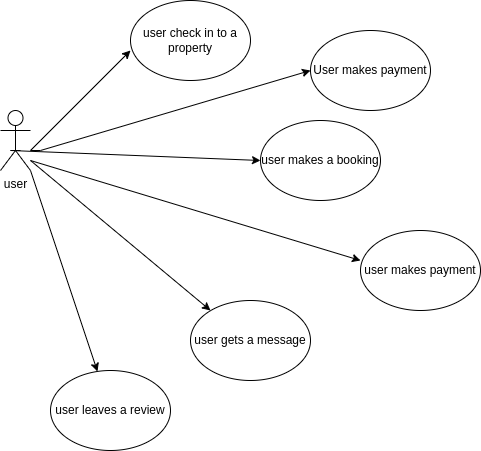

The diagram above was exported from draw.io. Its source (the exported page's mxGraphModel, read from the mxfile embedded in the PNG):
<mxGraphModel dx="798" dy="500" grid="1" gridSize="10" guides="1" tooltips="1" connect="1" arrows="1" fold="1" page="1" pageScale="1" pageWidth="1100" pageHeight="850" math="0" shadow="0">
  <root>
    <mxCell id="0" />
    <mxCell id="1" parent="0" />
    <mxCell id="EcJZs2C9xVa2ua8stHCE-2" value="user" style="shape=umlActor;verticalLabelPosition=bottom;verticalAlign=top;html=1;outlineConnect=0;" vertex="1" parent="1">
      <mxGeometry x="160" y="160" width="30" height="60" as="geometry" />
    </mxCell>
    <mxCell id="EcJZs2C9xVa2ua8stHCE-4" value="" style="endArrow=classic;html=1;rounded=0;" edge="1" parent="1">
      <mxGeometry width="50" height="50" relative="1" as="geometry">
        <mxPoint x="200" y="200" as="sourcePoint" />
        <mxPoint x="290" y="100" as="targetPoint" />
        <Array as="points">
          <mxPoint x="190" y="200" />
        </Array>
      </mxGeometry>
    </mxCell>
    <mxCell id="EcJZs2C9xVa2ua8stHCE-9" value="user check in to a property" style="ellipse;whiteSpace=wrap;html=1;" vertex="1" parent="1">
      <mxGeometry x="290" y="50" width="120" height="80" as="geometry" />
    </mxCell>
    <mxCell id="EcJZs2C9xVa2ua8stHCE-15" value="" style="endArrow=classic;html=1;rounded=0;" edge="1" parent="1">
      <mxGeometry width="50" height="50" relative="1" as="geometry">
        <mxPoint x="180" y="200" as="sourcePoint" />
        <mxPoint x="420" y="210" as="targetPoint" />
        <Array as="points">
          <mxPoint x="170" y="200" />
        </Array>
      </mxGeometry>
    </mxCell>
    <mxCell id="EcJZs2C9xVa2ua8stHCE-19" value="" style="endArrow=classic;html=1;rounded=0;" edge="1" parent="1">
      <mxGeometry width="50" height="50" relative="1" as="geometry">
        <mxPoint x="190" y="210" as="sourcePoint" />
        <mxPoint x="370" y="360" as="targetPoint" />
        <Array as="points" />
      </mxGeometry>
    </mxCell>
    <mxCell id="EcJZs2C9xVa2ua8stHCE-20" value="user makes a booking" style="ellipse;whiteSpace=wrap;html=1;" vertex="1" parent="1">
      <mxGeometry x="420" y="170" width="120" height="80" as="geometry" />
    </mxCell>
    <mxCell id="EcJZs2C9xVa2ua8stHCE-24" value="" style="endArrow=classic;html=1;rounded=0;" edge="1" parent="1">
      <mxGeometry width="50" height="50" relative="1" as="geometry">
        <mxPoint x="190" y="210" as="sourcePoint" />
        <mxPoint x="520" y="310" as="targetPoint" />
      </mxGeometry>
    </mxCell>
    <mxCell id="EcJZs2C9xVa2ua8stHCE-25" value="user makes payment" style="ellipse;whiteSpace=wrap;html=1;" vertex="1" parent="1">
      <mxGeometry x="520" y="280" width="120" height="80" as="geometry" />
    </mxCell>
    <mxCell id="EcJZs2C9xVa2ua8stHCE-26" value="user gets a message" style="ellipse;whiteSpace=wrap;html=1;" vertex="1" parent="1">
      <mxGeometry x="350" y="350" width="120" height="80" as="geometry" />
    </mxCell>
    <mxCell id="EcJZs2C9xVa2ua8stHCE-29" value="" style="endArrow=classic;html=1;rounded=0;" edge="1" parent="1">
      <mxGeometry width="50" height="50" relative="1" as="geometry">
        <mxPoint x="200" y="200" as="sourcePoint" />
        <mxPoint x="470" y="120" as="targetPoint" />
      </mxGeometry>
    </mxCell>
    <mxCell id="EcJZs2C9xVa2ua8stHCE-30" value="User makes payment" style="ellipse;whiteSpace=wrap;html=1;" vertex="1" parent="1">
      <mxGeometry x="470" y="80" width="120" height="80" as="geometry" />
    </mxCell>
    <mxCell id="EcJZs2C9xVa2ua8stHCE-34" value="" style="endArrow=classic;html=1;rounded=0;exitX=1;exitY=1;exitDx=0;exitDy=0;exitPerimeter=0;" edge="1" parent="1" source="EcJZs2C9xVa2ua8stHCE-2" target="EcJZs2C9xVa2ua8stHCE-35">
      <mxGeometry width="50" height="50" relative="1" as="geometry">
        <mxPoint x="260" y="390" as="sourcePoint" />
        <mxPoint x="270" y="460" as="targetPoint" />
      </mxGeometry>
    </mxCell>
    <mxCell id="EcJZs2C9xVa2ua8stHCE-35" value="user leaves a review" style="ellipse;whiteSpace=wrap;html=1;" vertex="1" parent="1">
      <mxGeometry x="210" y="420" width="120" height="80" as="geometry" />
    </mxCell>
  </root>
</mxGraphModel>